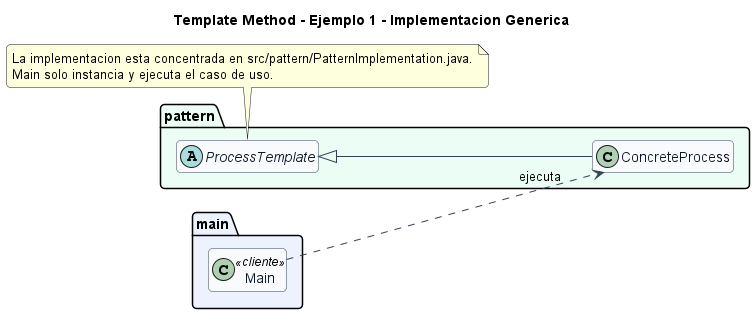

The diagram above was rendered by PlantUML. Its source (embedded in the PNG):
@startuml
title Template Method - Ejemplo 1 - Implementacion Generica
left to right direction
skinparam backgroundColor #FFFFFF
skinparam shadowing false
skinparam roundcorner 8
skinparam classAttributeIconSize 0
skinparam class {
  BackgroundColor #F8FAFC
  BorderColor #334155
  ArrowColor #334155
  FontColor #0F172A
}
hide empty members

package "main" #EEF2FF {
  class Main <<cliente>>
}

package "pattern" #ECFDF5 {
  class ConcreteProcess {
  }
  abstract class ProcessTemplate {
  }
}

ProcessTemplate <|-- ConcreteProcess
Main ..> ConcreteProcess : ejecuta

note bottom
La implementacion esta concentrada en src/pattern/PatternImplementation.java.
Main solo instancia y ejecuta el caso de uso.
end note
@enduml